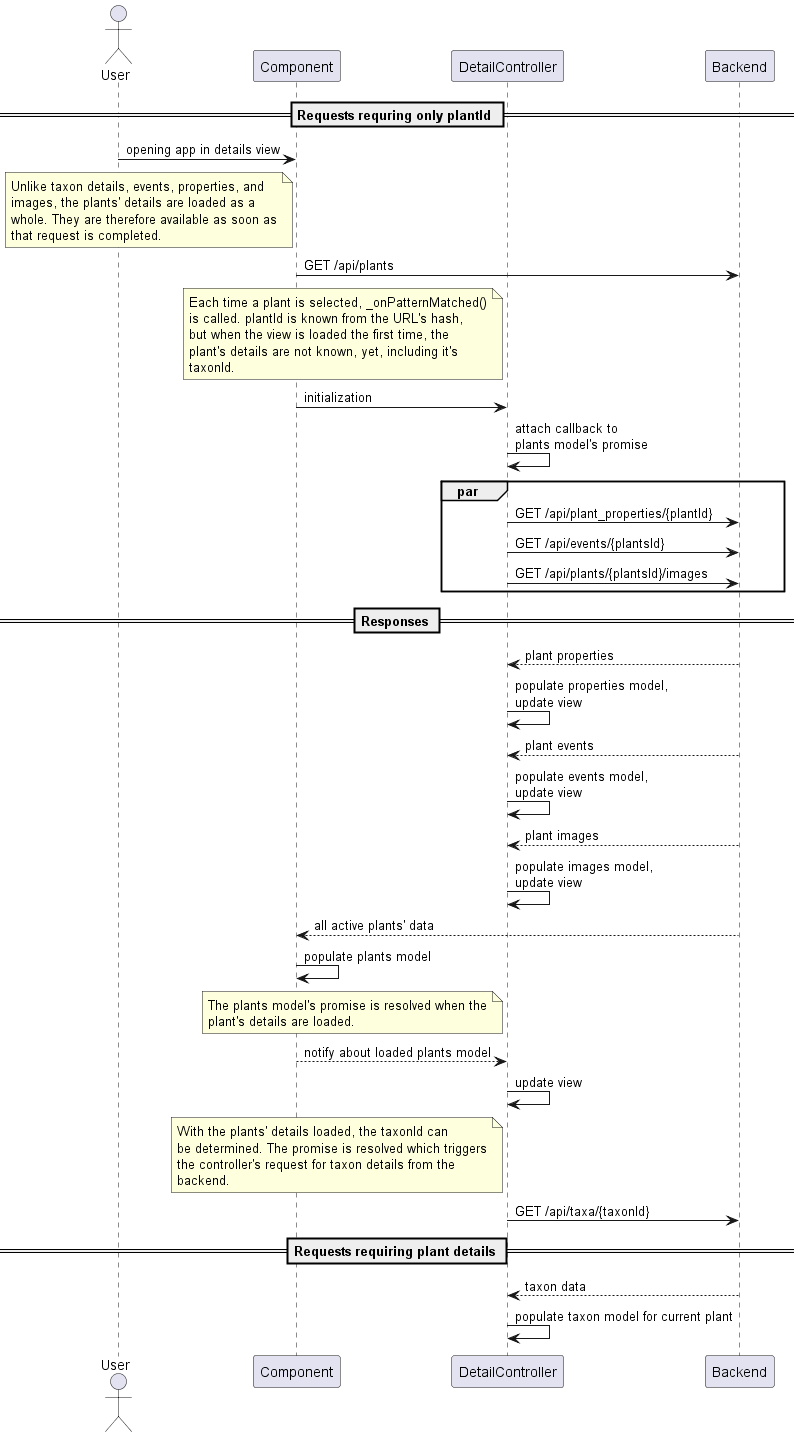

The diagram above was rendered by PlantUML. Its source (embedded in the PNG):
@startuml
'    skinparam SequenceMessageAlignment center

    actor User
    participant Component
    participant DetailController
    participant Backend

    == Requests requring only plantId ==
    User -> Component: opening app in details view

    note left of Component
        Unlike taxon details, events, properties, and
        images, the plants' details are loaded as a
        whole. They are therefore available as soon as
        that request is completed.
    end note
    Component -> Backend: GET /api/plants

    note left of DetailController
        Each time a plant is selected, _onPatternMatched()
        is called. plantId is known from the URL's hash,
        but when the view is loaded the first time, the
        plant's details are not known, yet, including it's
        taxonId.
    end note

    Component -> DetailController: initialization
    DetailController -> DetailController: attach callback to\nplants model's promise

    par
        DetailController -> Backend: GET /api/plant_properties/{plantId}
        DetailController -> Backend: GET /api/events/{plantsId}
        DetailController -> Backend: GET /api/plants/{plantsId}/images
    end

    == Responses ==

    DetailController <-- Backend: plant properties
    DetailController -> DetailController: populate properties model,\nupdate view
    DetailController <-- Backend: plant events
    DetailController -> DetailController: populate events model,\nupdate view
    DetailController <-- Backend: plant images
    DetailController -> DetailController: populate images model,\nupdate view

    Component <-- Backend: all active plants' data
    Component -> Component: populate plants model
    note left of DetailController
        The plants model's promise is resolved when the
        plant's details are loaded.
    end note

    Component --> DetailController : notify about loaded plants model
    DetailController -> DetailController : update view
    note left of DetailController
        With the plants' details loaded, the taxonId can
        be determined. The promise is resolved which triggers
        the controller's request for taxon details from the
        backend.
    end note

    DetailController -> Backend: GET /api/taxa/{taxonId}


    == Requests requiring plant details ==
    DetailController <-- Backend: taxon data

    DetailController -> DetailController: populate taxon model for current plant

@enduml